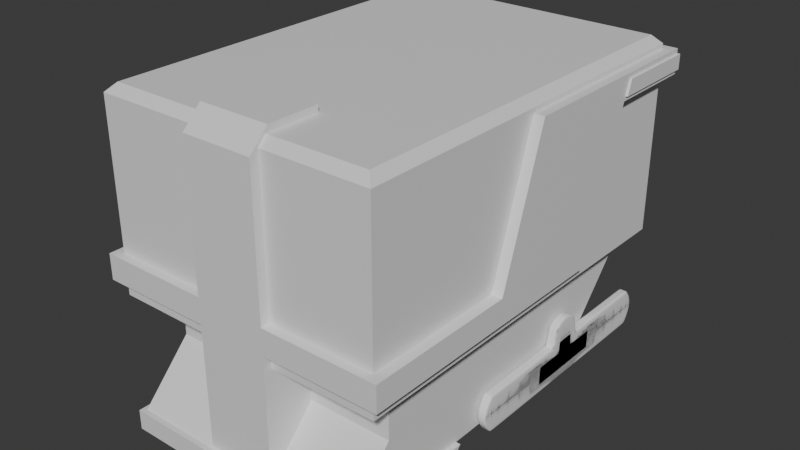 # Source: untitled2_.blend  (saved by Blender 4.0.36; exported with 4.5.12 LTS)
import bpy
from mathutils import Matrix  # noqa: F401  (used for matrix-valued properties, if any)

bpy.ops.wm.read_factory_settings(use_empty=True)
scene = bpy.context.scene
scene.name = 'Scene'

# ---- collections
col_collection = bpy.data.collections.new('Collection'); scene.collection.children.link(col_collection)

# ---- materials (node trees are filled in below, after node groups)
mat_material = bpy.data.materials.new('Material')
mat_material.alpha_threshold = 0.0
mat_material.use_transparent_shadow = False
mat_material.roughness = 0.5
mat_material.line_color = (0.0, 0.0, 0.0, 1.0)

# ---- material node trees
mat_material.use_nodes = True; mat_material.node_tree.nodes.clear()
_N = mat_material.node_tree.nodes; _L = mat_material.node_tree.links
n0 = _N.new('ShaderNodeOutputMaterial'); n0.name = 'Material Output'; n0.location = (300, 300)
n1 = _N.new('ShaderNodeBsdfPrincipled'); n1.name = 'Principled BSDF'; n1.location = (10, 300)
n1.inputs[3].default_value = 1.45
_L.new(n1.outputs[0], n0.inputs[0])
n0.is_active_output = True

# ---- world
world_world = bpy.data.worlds.new('World'); scene.world = world_world
world_world.use_nodes = True; world_world.node_tree.nodes.clear()
_N = world_world.node_tree.nodes; _L = world_world.node_tree.links
n0 = _N.new('ShaderNodeOutputWorld'); n0.name = 'World Output'; n0.location = (300, 300)
n1 = _N.new('ShaderNodeBackground'); n1.name = 'Background'; n1.location = (10, 300)
n1.inputs[0].default_value = (0.05088, 0.05088, 0.05088, 1.0)
_L.new(n1.outputs[0], n0.inputs[0])
n0.is_active_output = True
world_world.color = (0.05088, 0.05088, 0.05088)
world_world.use_sun_shadow = False
world_world.sun_shadow_jitter_overblur = 0.0

# ---- meshes
me_cube = bpy.data.meshes.new('Cube')
me_cube.from_pydata([(1.443, 2.035, -1.0), (1.443, -2.035, -1.0), (-1.443, 2.035, -1.0), (-1.443, -2.035, -1.0), (1.443, 2.035, -0.8377), (1.443, -0.647, -0.8377), (1.443, 0.656, -1.0), (1.443, -0.7007, -1.0), (1.443, -0.5596, -0.5732), (1.443, 2.035, -0.5732), (1.443, 2.035, 0.619), (1.443, -0.1656, 0.619), (-1.443, -0.7007, -1.0), (1.443, 2.035, 0.8667), (1.443, -0.08375, 0.8667), (-1.443, 0.656, -1.0), (1.443, 1.273, 0.8667), (1.443, 1.191, 0.619), (1.443, 0.7971, -0.5732), (1.443, 0.7097, -0.8377), (-1.443, -2.035, -0.8377), (-1.443, -2.035, -0.5732), (-1.443, -2.035, 0.619), (-1.443, 1.273, 0.8667), (-1.443, 1.191, 0.619), (-1.443, 0.7971, -0.5732), (-1.443, 0.7097, -0.8377), (1.443, -2.035, 0.619), (1.443, -2.035, -0.5732), (1.443, -2.035, -0.8377), (-1.443, -0.08375, 0.8667), (-1.443, -0.1656, 0.619), (-1.443, -0.5596, -0.5732), (-1.443, -0.647, -0.8377), (-1.443, 2.035, 0.8667), (-1.443, 2.035, 0.619), (-1.443, 2.035, -0.5732), (-1.443, 2.035, -0.8377), (0.3646, 2.035, -1.0), (-0.3646, 2.035, -1.0), (-0.3646, -2.035, -1.0), (0.3646, -2.035, -1.0), (-0.3646, -0.03971, 1.0), (0.3646, -0.03971, 1.0), (-0.3646, 1.317, 1.0), (0.3646, 1.317, 1.0), (0.3646, -0.7007, -2.104), (1.227, -0.7007, -2.104), (0.3646, 2.035, 0.8667), (-0.3646, 2.035, 0.8667), (0.3646, 2.035, 0.619), (-0.3646, 2.035, 0.619), (0.3646, 2.035, -0.5732), (-0.3646, 2.035, -0.5732), (0.3646, 2.035, -0.8377), (-0.3646, 2.035, -0.8377), (-0.3646, -2.035, 0.619), (0.3646, -2.035, 0.619), (-0.3646, -2.035, -0.5732), (0.3646, -2.035, -0.5732), (-0.3646, -2.035, -0.8377), (0.3646, -2.035, -0.8377), (-1.443, -1.61, -1.0), (1.443, -1.61, -1.0), (-1.443, -1.593, -0.8377), (-1.443, -1.565, -0.5732), (-1.443, -1.44, 0.619), (1.443, -1.44, 0.619), (1.443, -1.565, -0.5732), (1.443, -1.593, -0.8377), (-0.3646, -1.61, -1.0), (0.3646, -1.61, -1.0), (0.3646, -1.399, 1.0), (-0.3646, -1.399, 1.0), (0.3646, -1.399, 1.068), (-0.3646, -1.399, 1.068), (0.3646, -2.125, -0.5732), (0.3646, -2.125, -0.8377), (-0.3646, -2.125, -1.0), (0.3646, -2.125, -1.0), (-0.3646, -2.125, 0.619), (0.3646, -2.125, 0.619), (-0.3646, -2.125, -0.5732), (-0.3646, -2.125, -0.8377), (1.55, 1.191, 0.619), (1.55, 0.7971, -0.5732), (1.55, 0.7097, -0.8377), (1.55, -0.5596, -0.5732), (1.55, -0.647, -0.8377), (1.55, -0.1656, 0.619), (1.55, -0.08375, 0.8667), (1.55, -1.565, -0.5732), (1.55, -1.593, -0.8377), (1.55, -2.125, -0.8377), (1.55, -2.125, -0.5732), (-1.533, 1.273, 0.8667), (-1.533, 1.191, 0.619), (-1.533, 0.7971, -0.5732), (-1.533, 0.7097, -0.8377), (-1.533, -0.08375, 0.8667), (-1.533, -0.1656, 0.619), (-1.533, -0.5596, -0.5732), (-1.533, -0.647, -0.8377), (-1.533, -1.593, -0.8377), (-1.533, -1.565, -0.5732), (-1.533, -2.125, -0.8377), (-1.533, -2.125, -0.5732), (-0.3646, 2.125, 0.8667), (-0.3646, 2.125, 0.619), (-1.533, 2.125, 0.619), (0.3646, 2.125, 0.8667), (0.3646, 2.125, 0.619), (1.55, 2.125, 0.8667), (1.55, 2.125, 0.619), (-1.533, 2.125, 0.8667), (1.357, 1.949, 1.0), (1.443, 2.035, 0.9139), (1.357, -1.949, 1.0), (1.443, -2.035, 0.9139), (-1.357, 1.949, 1.0), (-1.443, 2.035, 0.9139), (-1.357, -1.949, 1.0), (-1.443, -2.035, 0.9139), (1.357, -0.03971, 1.0), (1.443, -0.06817, 0.9139), (1.443, 1.289, 0.9139), (1.357, 1.317, 1.0), (-1.443, 1.289, 0.9139), (-1.357, 1.317, 1.0), (-1.443, -0.06817, 0.9139), (-1.357, -0.03971, 1.0), (0.3646, -2.035, 0.9139), (0.3646, -1.949, 1.0), (-0.3646, -1.949, 1.0), (-0.3646, -2.035, 0.9139), (-0.3646, 1.949, 1.0), (-0.3646, 2.035, 0.9139), (0.3646, 2.035, 0.9139), (0.3646, 1.949, 1.0), (1.443, -1.408, 0.9139), (1.357, -1.399, 1.0), (-1.443, -1.408, 0.9139), (-1.357, -1.399, 1.0), (0.3646, -1.93, 1.068), (0.3646, -2.125, 0.8721), (-0.3646, -2.125, 0.8721), (-0.3646, -1.93, 1.068), (1.55, 1.273, 0.8667), (1.227, -2.035, -1.0), (1.227, -2.035, -0.8377), (1.227, 2.035, -1.0), (1.227, -0.7007, -1.0), (1.227, 0.656, -1.0), (1.227, 2.035, 0.619), (1.227, 2.035, -0.5732), (1.227, 2.035, -0.8377), (1.227, -1.61, -1.0), (-1.244, 2.035, -1.0), (-1.244, -0.7007, -1.0), (-1.244, 0.656, -1.0), (-1.244, 2.035, 0.619), (-1.244, 2.035, -0.5732), (-1.244, 2.035, -0.8377), (-1.244, -2.035, -1.0), (-1.244, -2.035, -0.8377), (-1.244, -1.61, -1.0), (-1.533, 1.255, 0.8139), (-1.533, 1.206, 0.6634), (-0.3646, 2.125, 0.8139), (-0.3646, 2.125, 0.6634), (0.3646, 2.125, 0.8139), (0.3646, 2.125, 0.6634), (1.55, 2.125, 0.8139), (1.55, 2.125, 0.6634), (-1.533, 2.125, 0.8139), (-1.533, 2.125, 0.6634), (1.55, 1.206, 0.6634), (1.55, 1.256, 0.8139), (-0.3646, 2.144, 0.8139), (-0.3646, 2.144, 0.6634), (0.3646, 2.144, 0.8139), (0.3646, 2.144, 0.6634), (1.572, 1.206, 0.6634), (1.572, 1.256, 0.8139), (1.572, 2.144, 0.8139), (1.572, 2.144, 0.6634), (-1.553, 1.255, 0.8139), (-1.553, 1.206, 0.6634), (-1.553, 2.144, 0.6634), (-1.553, 2.144, 0.8139), (0.3646, -2.122, -2.084), (1.227, -0.7007, -1.542), (-0.3646, -1.61, -1.542), (0.3646, -1.61, -1.542), (1.227, -1.61, -1.542), (-0.3646, -2.122, -2.084), (-1.244, -0.7007, -1.542), (-1.244, -1.61, -1.542), (-0.3646, -0.7007, -2.104), (1.227, 1.054, -2.104), (0.3646, 1.054, -2.104), (-0.3646, 1.054, -2.104), (-0.3646, -2.141, -2.104), (0.3646, -2.141, -2.104), (1.227, -2.141, -2.104), (-1.244, -0.7007, -2.104), (-1.244, 1.054, -2.104), (-1.244, -2.141, -2.104), (-0.3646, 0.654, -2.104), (0.3646, 0.654, -2.104), (1.227, 0.654, -2.104), (-1.244, 0.654, -2.104), (0.3646, -0.8772, -2.311), (-0.3646, -0.8772, -2.311), (0.3646, -2.193, -2.104), (-0.3646, -2.193, -2.104), (0.3646, -2.193, -2.311), (-0.3646, -2.193, -2.311), (1.276, -0.7007, -2.104), (1.276, -0.8772, -2.311), (1.276, -2.193, -2.311), (1.276, -2.193, -2.104), (-1.292, -0.7007, -2.104), (-1.292, -0.8772, -2.311), (-1.292, -2.193, -2.104), (-1.292, -2.193, -2.311)], [], [(126, 45, 43, 123), (140, 72, 132, 117), (156, 63, 1, 148), (153, 10, 9, 154), (154, 9, 4, 155), (69, 29, 1, 63), (19, 5, 7, 6), (42, 130, 142, 73), (12, 33, 26, 15), (120, 136, 49, 34), (4, 19, 6, 0), (22, 122, 141, 66), (164, 20, 3, 163), (44, 128, 130, 42), (152, 6, 7, 151), (65, 66, 31, 32), (57, 27, 118, 131), (155, 4, 0, 150), (23, 127, 120, 34), (25, 26, 98, 97), (62, 64, 33, 12), (32, 31, 100, 101), (168, 174, 114, 107), (24, 25, 97, 96), (66, 141, 129, 30, 31), (56, 22, 21, 58), (137, 116, 13, 48), (150, 0, 6, 152), (10, 17, 18, 9), (9, 18, 19, 4), (15, 26, 37, 2), (26, 25, 36, 37), (26, 33, 102, 98), (123, 43, 72, 140), (8, 68, 91, 87), (25, 24, 35, 36), (93, 77, 61, 149, 29), (139, 118, 27, 67), (67, 11, 14, 124, 139), (67, 27, 28, 68), (56, 58, 82, 80), (27, 57, 59, 28), (59, 57, 81, 76), (113, 84, 17, 10), (165, 158, 196, 197), (162, 55, 39, 157), (55, 54, 38, 39), (152, 151, 191, 47, 210), (149, 61, 41, 148), (136, 137, 48, 49), (125, 124, 14, 16), (45, 44, 42, 43), (161, 53, 55, 162), (53, 52, 54, 55), (160, 51, 53, 161), (51, 50, 52, 53), (165, 70, 40, 163), (34, 49, 107, 114), (116, 125, 16, 13), (43, 42, 73, 72), (70, 165, 197, 192), (5, 19, 86, 88), (11, 67, 68, 8), (30, 129, 127, 23), (3, 20, 64, 62), (73, 142, 121, 133), (21, 22, 66, 65), (5, 69, 63, 7), (151, 7, 63, 156), (146, 143, 74, 75), (72, 73, 75, 74), (94, 93, 92, 91), (76, 82, 83, 77), (81, 80, 82, 76), (77, 83, 78, 79), (138, 135, 44, 45), (103, 105, 106, 104), (41, 61, 77, 79), (60, 40, 78, 83), (13, 112, 110, 48), (84, 89, 87, 85), (85, 87, 88, 86), (28, 59, 76, 94), (87, 91, 92, 88), (69, 5, 88, 92), (18, 17, 84, 85), (171, 173, 113, 111), (82, 106, 105, 83), (11, 8, 87, 89), (93, 94, 76, 77), (19, 18, 85, 86), (103, 104, 101, 102), (102, 101, 97, 98), (101, 100, 96, 97), (106, 82, 58, 21), (30, 23, 95, 99), (33, 64, 103, 102), (50, 51, 108, 111), (105, 103, 64, 20), (65, 32, 101, 104), (109, 108, 51, 160, 35), (169, 171, 111, 108), (49, 48, 110, 107), (166, 95, 114, 174), (133, 146, 75, 73), (126, 123, 124, 125), (133, 121, 122, 134), (140, 117, 118, 139), (177, 172, 112, 147), (138, 115, 116, 137), (128, 119, 120, 127), (130, 128, 127, 129), (142, 130, 129, 141), (117, 132, 131, 118), (119, 135, 136, 120), (135, 138, 137, 136), (123, 140, 139, 124), (121, 142, 141, 122), (115, 126, 125, 116), (143, 132, 72, 74), (143, 146, 145, 144), (80, 81, 144, 145), (134, 122, 22, 56), (151, 156, 194, 191), (29, 149, 148, 1), (54, 155, 150, 38), (156, 71, 193, 194), (52, 154, 155, 54), (50, 153, 154, 52), (71, 156, 148, 41), (12, 158, 165, 62), (62, 165, 163, 3), (35, 160, 161, 36), (36, 161, 162, 37), (15, 159, 158, 12), (37, 162, 157, 2), (60, 164, 163, 40), (40, 70, 192, 195, 78), (2, 157, 159, 15), (111, 113, 10, 153, 50), (147, 112, 13, 16), (104, 106, 21, 65), (83, 105, 20, 164, 60), (68, 28, 94, 91), (92, 93, 29, 69), (134, 145, 146, 133), (56, 80, 145, 134), (131, 132, 143, 144), (57, 131, 144, 81), (90, 147, 16, 14), (96, 109, 35, 24), (89, 84, 176, 177, 147, 90), (23, 34, 114, 95), (170, 172, 184, 180), (107, 110, 170, 168), (180, 184, 185, 181), (100, 99, 95, 166, 167, 96), (110, 112, 172, 170), (84, 113, 173, 176), (31, 30, 99, 100), (14, 11, 89, 90), (108, 109, 175, 169), (188, 179, 169, 175), (178, 180, 181, 179), (181, 185, 173, 171), (175, 109, 96, 167), (187, 188, 175, 167), (168, 170, 180, 178), (182, 185, 184, 183), (187, 186, 189, 188), (171, 169, 179, 181), (172, 177, 183, 184), (185, 182, 176, 173), (177, 176, 182, 183), (178, 189, 174, 168), (167, 166, 186, 187), (179, 188, 189, 178), (115, 138, 45, 126), (135, 119, 128, 44), (191, 194, 204, 47), (197, 196, 205, 207), (192, 197, 207, 202, 195), (194, 193, 190, 203, 204), (79, 78, 195, 190), (211, 208, 198, 205), (208, 209, 46, 198), (218, 221, 220, 219), (214, 221, 204, 203), (222, 224, 207, 205), (209, 210, 47, 46), (158, 159, 211, 205, 196), (41, 79, 190, 193, 71), (195, 202, 203, 190), (189, 186, 166, 174), (38, 150, 199, 200), (39, 38, 200, 201), (157, 39, 201, 206), (200, 199, 210, 209), (201, 200, 209, 208), (206, 201, 208, 211), (152, 210, 199, 150), (206, 211, 159, 157), (212, 216, 217, 213), (198, 46, 212, 213), (216, 220, 221, 214), (216, 212, 219, 220), (214, 215, 217, 216), (213, 217, 225, 223), (203, 202, 215, 214), (221, 218, 47, 204), (223, 225, 224, 222), (224, 215, 202, 207), (215, 224, 225, 217), (47, 218, 219, 212, 46), (213, 223, 222, 205, 198)])
_uv = me_cube.uv_layers.new(name='UVMap')
_uv.uv.foreach_set('vector', [0.6325, 0.5441, 0.7184, 0.5441, 0.7184, 0.6274, 0.6325, 0.6274, 0.6325, 0.711, 0.7184, 0.711, 0.7184, 0.7447, 0.6325, 0.7447, 0.3563, 0.711, 0.375, 0.711, 0.375, 0.75, 0.3563, 0.75, 0.5774, 0.4813, 0.5774, 0.5, 0.4284, 0.5, 0.4284, 0.4813, 0.4284, 0.4813, 0.4284, 0.5, 0.3953, 0.5, 0.3953, 0.4813, 0.3953, 0.711, 0.3953, 0.75, 0.375, 0.75, 0.375, 0.711, 0.3953, 0.5441, 0.3953, 0.6274, 0.375, 0.6274, 0.375, 0.5441, 0.7816, 0.6274, 0.8675, 0.6274, 0.8675, 0.711, 0.7816, 0.711, 0.375, 0.1226, 0.3953, 0.1226, 0.3953, 0.2059, 0.375, 0.2059, 0.6142, 0.25, 0.6142, 0.3434, 0.6083, 0.3434, 0.6083, 0.25, 0.3953, 0.5, 0.3953, 0.5441, 0.375, 0.5441, 0.375, 0.5, 0.5774, 0.0, 0.6142, 0.0, 0.6142, 0.03904, 0.5774, 0.03904, 0.3953, 0.9739, 0.3953, 1.0, 0.375, 1.0, 0.375, 0.9739, 0.7816, 0.5441, 0.8675, 0.5441, 0.8675, 0.6274, 0.7816, 0.6274, 0.3563, 0.5441, 0.375, 0.5441, 0.375, 0.6274, 0.3563, 0.6274, 0.4284, 0.03904, 0.5774, 0.03904, 0.5774, 0.1226, 0.4284, 0.1226, 0.5774, 0.8434, 0.5774, 0.75, 0.6142, 0.75, 0.6142, 0.8434, 0.3953, 0.4813, 0.3953, 0.5, 0.375, 0.5, 0.375, 0.4813, 0.6083, 0.2059, 0.6142, 0.2059, 0.6142, 0.25, 0.6083, 0.25, 0.4284, 0.2059, 0.3953, 0.2059, 0.3953, 0.2059, 0.4284, 0.2059, 0.375, 0.03904, 0.3953, 0.03904, 0.3953, 0.1226, 0.375, 0.1226, 0.4284, 0.1226, 0.5774, 0.1226, 0.5774, 0.1226, 0.4284, 0.1226, 0.6017, 0.3434, 0.6017, 0.25, 0.6083, 0.25, 0.6083, 0.3434, 0.5774, 0.2059, 0.4284, 0.2059, 0.4284, 0.2059, 0.5774, 0.2059, 0.5774, 0.03904, 0.6142, 0.03904, 0.6142, 0.1226, 0.6083, 0.1226, 0.5774, 0.1226, 0.5774, 0.9066, 0.5774, 1.0, 0.4284, 1.0, 0.4284, 0.9066, 0.6142, 0.4066, 0.6142, 0.5, 0.6083, 0.5, 0.6083, 0.4066, 0.3563, 0.5, 0.375, 0.5, 0.375, 0.5441, 0.3563, 0.5441, 0.5774, 0.5, 0.5774, 0.5441, 0.4284, 0.5441, 0.4284, 0.5, 0.4284, 0.5, 0.4284, 0.5441, 0.3953, 0.5441, 0.3953, 0.5, 0.375, 0.2059, 0.3953, 0.2059, 0.3953, 0.25, 0.375, 0.25, 0.3953, 0.2059, 0.4284, 0.2059, 0.4284, 0.25, 0.3953, 0.25, 0.3953, 0.2059, 0.3953, 0.1226, 0.3953, 0.1226, 0.3953, 0.2059, 0.6325, 0.6274, 0.7184, 0.6274, 0.7184, 0.711, 0.6325, 0.711, 0.4284, 0.6274, 0.4284, 0.711, 0.4284, 0.711, 0.4284, 0.6274, 0.4284, 0.2059, 0.5774, 0.2059, 0.5774, 0.25, 0.4284, 0.25, 0.3953, 0.75, 0.3953, 0.8434, 0.3953, 0.8434, 0.3953, 0.7687, 0.3953, 0.75, 0.6142, 0.711, 0.6142, 0.75, 0.5774, 0.75, 0.5774, 0.711, 0.5774, 0.711, 0.5774, 0.6274, 0.6083, 0.6274, 0.6142, 0.6274, 0.6142, 0.711, 0.5774, 0.711, 0.5774, 0.75, 0.4284, 0.75, 0.4284, 0.711, 0.5774, 0.9066, 0.4284, 0.9066, 0.4284, 0.9066, 0.5774, 0.9066, 0.5774, 0.75, 0.5774, 0.8434, 0.4284, 0.8434, 0.4284, 0.75, 0.4284, 0.8434, 0.5774, 0.8434, 0.5774, 0.8434, 0.4284, 0.8434, 0.5774, 0.5, 0.5774, 0.5441, 0.5774, 0.5441, 0.5774, 0.5, 0.1511, 0.711, 0.1511, 0.6274, 0.1511, 0.6274, 0.1511, 0.711, 0.3953, 0.2761, 0.3953, 0.3434, 0.375, 0.3434, 0.375, 0.2761, 0.3953, 0.3434, 0.3953, 0.4066, 0.375, 0.4066, 0.375, 0.3434, 0.3563, 0.5441, 0.3563, 0.6274, 0.3563, 0.6274, 0.3563, 0.6274, 0.3563, 0.5634, 0.3953, 0.7687, 0.3953, 0.8434, 0.375, 0.8434, 0.375, 0.7687, 0.6142, 0.3434, 0.6142, 0.4066, 0.6083, 0.4066, 0.6083, 0.3434, 0.6142, 0.5441, 0.6142, 0.6274, 0.6083, 0.6274, 0.6083, 0.5441, 0.7184, 0.5441, 0.7816, 0.5441, 0.7816, 0.6274, 0.7184, 0.6274, 0.4284, 0.2761, 0.4284, 0.3434, 0.3953, 0.3434, 0.3953, 0.2761, 0.4284, 0.3434, 0.4284, 0.4066, 0.3953, 0.4066, 0.3953, 0.3434, 0.5774, 0.2761, 0.5774, 0.3434, 0.4284, 0.3434, 0.4284, 0.2761, 0.5774, 0.3434, 0.5774, 0.4066, 0.4284, 0.4066, 0.4284, 0.3434, 0.1511, 0.711, 0.2184, 0.711, 0.2184, 0.75, 0.1511, 0.75, 0.6083, 0.25, 0.6083, 0.3434, 0.6083, 0.3434, 0.6083, 0.25, 0.6142, 0.5, 0.6142, 0.5441, 0.6083, 0.5441, 0.6083, 0.5, 0.7184, 0.6274, 0.7816, 0.6274, 0.7816, 0.711, 0.7184, 0.711, 0.2184, 0.711, 0.1511, 0.711, 0.1511, 0.711, 0.2184, 0.711, 0.3953, 0.6274, 0.3953, 0.5441, 0.3953, 0.5441, 0.3953, 0.6274, 0.5774, 0.6274, 0.5774, 0.711, 0.4284, 0.711, 0.4284, 0.6274, 0.6083, 0.1226, 0.6142, 0.1226, 0.6142, 0.2059, 0.6083, 0.2059, 0.375, 0.0, 0.3953, 0.0, 0.3953, 0.03904, 0.375, 0.03904, 0.7816, 0.711, 0.8675, 0.711, 0.8675, 0.7447, 0.7816, 0.7447, 0.4284, 0.0, 0.5774, 0.0, 0.5774, 0.03904, 0.4284, 0.03904, 0.3953, 0.6274, 0.3953, 0.711, 0.375, 0.711, 0.375, 0.6274, 0.3563, 0.6274, 0.375, 0.6274, 0.375, 0.711, 0.3563, 0.711, 0.7816, 0.7395, 0.7184, 0.7395, 0.7184, 0.711, 0.7816, 0.711, 0.7184, 0.711, 0.7816, 0.711, 0.7816, 0.711, 0.7184, 0.711, 0.4284, 0.75, 0.3953, 0.75, 0.3953, 0.711, 0.4284, 0.711, 0.4284, 0.8434, 0.4284, 0.9066, 0.3953, 0.9066, 0.3953, 0.8434, 0.5774, 0.8434, 0.5774, 0.9066, 0.4284, 0.9066, 0.4284, 0.8434, 0.3953, 0.8434, 0.3953, 0.9066, 0.375, 0.9066, 0.375, 0.8434, 0.7184, 0.5053, 0.7816, 0.5053, 0.7816, 0.5441, 0.7184, 0.5441, 0.3953, 0.03904, 0.3953, 0.0, 0.4284, 0.0, 0.4284, 0.03904, 0.375, 0.8434, 0.3953, 0.8434, 0.3953, 0.8434, 0.375, 0.8434, 0.3953, 0.9066, 0.375, 0.9066, 0.375, 0.9066, 0.3953, 0.9066, 0.6083, 0.5, 0.6083, 0.5, 0.6083, 0.4066, 0.6083, 0.4066, 0.5774, 0.5441, 0.5774, 0.6274, 0.4284, 0.6274, 0.4284, 0.5441, 0.4284, 0.5441, 0.4284, 0.6274, 0.3953, 0.6274, 0.3953, 0.5441, 0.4284, 0.75, 0.4284, 0.8434, 0.4284, 0.8434, 0.4284, 0.75, 0.4284, 0.6274, 0.4284, 0.711, 0.3953, 0.711, 0.3953, 0.6274, 0.3953, 0.711, 0.3953, 0.6274, 0.3953, 0.6274, 0.3953, 0.711, 0.4284, 0.5441, 0.5774, 0.5441, 0.5774, 0.5441, 0.4284, 0.5441, 0.5829, 0.4066, 0.5829, 0.5, 0.5774, 0.5, 0.5774, 0.4066, 0.4284, 0.9066, 0.4284, 1.0, 0.3953, 1.0, 0.3953, 0.9066, 0.5774, 0.6274, 0.4284, 0.6274, 0.4284, 0.6274, 0.5774, 0.6274, 0.3953, 0.75, 0.4284, 0.75, 0.4284, 0.8434, 0.3953, 0.8434, 0.3953, 0.5441, 0.4284, 0.5441, 0.4284, 0.5441, 0.3953, 0.5441, 0.3953, 0.03904, 0.4284, 0.03904, 0.4284, 0.1226, 0.3953, 0.1226, 0.3953, 0.1226, 0.4284, 0.1226, 0.4284, 0.2059, 0.3953, 0.2059, 0.4284, 0.1226, 0.5774, 0.1226, 0.5774, 0.2059, 0.4284, 0.2059, 0.4284, 1.0, 0.4284, 0.9066, 0.4284, 0.9066, 0.4284, 0.0, 0.6083, 0.1226, 0.6083, 0.2059, 0.6083, 0.2059, 0.6083, 0.1226, 0.3953, 0.1226, 0.3953, 0.03904, 0.3953, 0.03904, 0.3953, 0.1226, 0.5774, 0.4066, 0.5774, 0.3434, 0.5774, 0.3434, 0.5774, 0.4066, 0.3953, 1.0, 0.3953, 0.03904, 0.3953, 0.03904, 0.3953, 1.0, 0.4284, 0.03904, 0.4284, 0.1226, 0.4284, 0.1226, 0.4284, 0.03904, 0.5774, 0.25, 0.5774, 0.3434, 0.5774, 0.3434, 0.5774, 0.2761, 0.5774, 0.25, 0.5829, 0.3434, 0.5829, 0.4066, 0.5774, 0.4066, 0.5774, 0.3434, 0.6083, 0.3434, 0.6083, 0.4066, 0.6083, 0.4066, 0.6083, 0.3434, 0.6017, 0.2059, 0.6083, 0.2059, 0.6083, 0.25, 0.6017, 0.25, 0.6462, 0.8801, 0.7816, 0.7395, 0.7816, 0.711, 0.7816, 0.711, 0.6325, 0.5441, 0.6325, 0.6274, 0.6142, 0.6274, 0.6142, 0.5441, 0.625, 0.9066, 0.625, 0.9925, 0.6142, 1.0, 0.6142, 0.9066, 0.6325, 0.711, 0.6325, 0.7447, 0.6142, 0.75, 0.6142, 0.711, 0.6017, 0.5595, 0.6017, 0.5, 0.6083, 0.5, 0.6083, 0.5637, 0.625, 0.4066, 0.625, 0.4925, 0.6142, 0.5, 0.6142, 0.4066, 0.625, 0.2059, 0.625, 0.2447, 0.6142, 0.25, 0.6142, 0.2059, 0.625, 0.1226, 0.625, 0.2059, 0.6142, 0.2059, 0.6142, 0.1226, 0.625, 0.03904, 0.625, 0.1226, 0.6142, 0.1226, 0.6142, 0.03904, 0.625, 0.7575, 0.625, 0.8434, 0.6142, 0.8434, 0.6142, 0.75, 0.625, 0.2575, 0.625, 0.3434, 0.6142, 0.3434, 0.6142, 0.25, 0.625, 0.3434, 0.625, 0.4066, 0.6142, 0.4066, 0.6142, 0.3434, 0.6325, 0.6274, 0.6325, 0.711, 0.6142, 0.711, 0.6142, 0.6274, 0.625, 0.005289, 0.625, 0.03904, 0.6142, 0.03904, 0.6142, 0.0, 0.6325, 0.5053, 0.6325, 0.5441, 0.6142, 0.5441, 0.6142, 0.5, 0.7184, 0.7395, 0.7184, 0.7447, 0.7184, 0.711, 0.7184, 0.711, 0.625, 0.8434, 0.625, 0.9066, 0.6042, 0.9066, 0.6042, 0.8434, 0.5774, 0.9066, 0.5774, 0.8434, 0.6042, 0.8434, 0.6042, 0.9066, 0.6142, 0.9066, 0.6142, 1.0, 0.5774, 1.0, 0.5774, 0.9066, 0.3563, 0.6274, 0.3563, 0.711, 0.3563, 0.711, 0.3563, 0.6274, 0.3953, 0.75, 0.3953, 0.7687, 0.375, 0.7687, 0.375, 0.75, 0.3953, 0.4066, 0.3953, 0.4813, 0.375, 0.4813, 0.375, 0.4066, 0.3563, 0.711, 0.2816, 0.711, 0.2816, 0.711, 0.3563, 0.711, 0.4284, 0.4066, 0.4284, 0.4813, 0.3953, 0.4813, 0.3953, 0.4066, 0.5774, 0.4066, 0.5774, 0.4813, 0.4284, 0.4813, 0.4284, 0.4066, 0.2816, 0.711, 0.3563, 0.711, 0.3563, 0.75, 0.2816, 0.75, 0.125, 0.6274, 0.1511, 0.6274, 0.1511, 0.711, 0.125, 0.711, 0.125, 0.711, 0.1511, 0.711, 0.1511, 0.75, 0.125, 0.75, 0.5774, 0.25, 0.5774, 0.2761, 0.4284, 0.2761, 0.4284, 0.25, 0.4284, 0.25, 0.4284, 0.2761, 0.3953, 0.2761, 0.3953, 0.25, 0.125, 0.5441, 0.1511, 0.5441, 0.1511, 0.6274, 0.125, 0.6274, 0.3953, 0.25, 0.3953, 0.2761, 0.375, 0.2761, 0.375, 0.25, 0.3953, 0.9066, 0.3953, 0.9739, 0.375, 0.9739, 0.375, 0.9066, 0.2184, 0.75, 0.2184, 0.711, 0.2184, 0.711, 0.375, 0.9066, 0.375, 0.9066, 0.125, 0.5, 0.1511, 0.5083, 0.1511, 0.5441, 0.125, 0.5441, 0.5774, 0.4066, 0.5774, 0.5, 0.5774, 0.5, 0.5774, 0.4813, 0.5774, 0.4066, 0.6083, 0.5637, 0.6083, 0.5, 0.6083, 0.5, 0.6083, 0.5441, 0.4284, 0.03904, 0.4284, 1.0, 0.4284, 0.0, 0.4284, 0.03904, 0.3953, 0.9066, 0.3953, 1.0, 0.3953, 1.0, 0.3953, 0.9739, 0.3953, 0.9066, 0.4284, 0.711, 0.4284, 0.75, 0.4284, 0.75, 0.4284, 0.711, 0.3953, 0.711, 0.3953, 0.75, 0.3953, 0.75, 0.3953, 0.711, 0.6142, 0.9066, 0.6925, 0.8183, 0.7816, 0.7395, 0.6462, 0.8801, 0.5774, 0.9066, 0.5774, 0.9066, 0.6925, 0.8183, 0.6142, 0.9066, 0.6473, 0.8104, 0.7184, 0.7447, 0.7184, 0.7395, 0.6569, 0.7908, 0.5774, 0.8434, 0.6473, 0.8104, 0.6569, 0.7908, 0.5774, 0.8434, 0.6083, 0.6274, 0.6083, 0.5637, 0.6083, 0.5441, 0.6083, 0.6274, 0.5774, 0.2059, 0.5774, 0.25, 0.5774, 0.25, 0.5774, 0.2059, 0.5774, 0.6274, 0.5774, 0.5441, 0.5829, 0.5476, 0.6017, 0.5595, 0.6083, 0.5637, 0.6083, 0.6274, 0.6083, 0.2059, 0.6083, 0.25, 0.6083, 0.25, 0.6083, 0.2059, 0.6017, 0.4066, 0.6017, 0.5, 0.6017, 0.5, 0.6017, 0.4066, 0.6083, 0.3434, 0.6083, 0.4066, 0.6017, 0.4066, 0.6017, 0.3434, 0.6017, 0.4066, 0.6017, 0.5, 0.5829, 0.5, 0.5829, 0.4066, 0.5774, 0.1226, 0.6083, 0.1226, 0.6083, 0.2059, 0.6017, 0.2059, 0.5829, 0.2059, 0.5774, 0.2059, 0.6083, 0.4066, 0.6083, 0.5, 0.6017, 0.5, 0.6017, 0.4066, 0.5774, 0.5441, 0.5774, 0.5, 0.5829, 0.5, 0.5829, 0.5476, 0.5774, 0.1226, 0.6083, 0.1226, 0.6083, 0.1226, 0.5774, 0.1226, 0.6083, 0.6274, 0.5774, 0.6274, 0.5774, 0.6274, 0.6083, 0.6274, 0.5774, 0.3434, 0.5774, 0.25, 0.5829, 0.25, 0.5829, 0.3434, 0.5829, 0.25, 0.5829, 0.3434, 0.5829, 0.3434, 0.5829, 0.25, 0.6017, 0.3434, 0.6017, 0.4066, 0.5829, 0.4066, 0.5829, 0.3434, 0.5829, 0.4066, 0.5829, 0.5, 0.5829, 0.5, 0.5829, 0.4066, 0.5829, 0.25, 0.5774, 0.25, 0.5774, 0.2059, 0.5829, 0.2059, 0.5829, 0.2059, 0.5829, 0.25, 0.5829, 0.25, 0.5829, 0.2059, 0.6017, 0.3434, 0.6017, 0.4066, 0.6017, 0.4066, 0.6017, 0.3434, 0.5829, 0.5476, 0.5829, 0.5, 0.6017, 0.5, 0.6017, 0.5595, 0.5829, 0.2059, 0.6017, 0.2059, 0.6017, 0.25, 0.5829, 0.25, 0.5829, 0.4066, 0.5829, 0.3434, 0.5829, 0.3434, 0.5829, 0.4066, 0.6017, 0.5, 0.6017, 0.5595, 0.6017, 0.5595, 0.6017, 0.5, 0.5829, 0.5, 0.5829, 0.5476, 0.5829, 0.5476, 0.5829, 0.5, 0.6017, 0.5595, 0.5829, 0.5476, 0.5829, 0.5476, 0.6017, 0.5595, 0.6017, 0.3434, 0.6017, 0.25, 0.6017, 0.25, 0.6017, 0.3434, 0.5829, 0.2059, 0.6017, 0.2059, 0.6017, 0.2059, 0.5829, 0.2059, 0.5829, 0.3434, 0.5829, 0.25, 0.6017, 0.25, 0.6017, 0.3434, 0.6325, 0.5053, 0.7184, 0.5053, 0.7184, 0.5441, 0.6325, 0.5441, 0.7816, 0.5053, 0.8675, 0.5053, 0.8675, 0.5441, 0.7816, 0.5441, 0.3563, 0.6274, 0.3563, 0.711, 0.3563, 0.711, 0.3563, 0.6274, 0.1511, 0.711, 0.1511, 0.6274, 0.1511, 0.6274, 0.1511, 0.711, 0.2184, 0.711, 0.1511, 0.711, 0.1511, 0.711, 0.2184, 0.711, 0.2184, 0.711, 0.3563, 0.711, 0.2816, 0.711, 0.2816, 0.711, 0.2816, 0.711, 0.3563, 0.711, 0.375, 0.8434, 0.375, 0.9066, 0.375, 0.9066, 0.375, 0.8434, 0.1511, 0.5634, 0.2184, 0.5634, 0.2184, 0.6274, 0.1511, 0.6274, 0.2184, 0.5634, 0.2816, 0.5634, 0.2816, 0.6274, 0.2184, 0.6274, 0.3563, 0.6274, 0.3563, 0.711, 0.3563, 0.711, 0.3563, 0.6274, 0.2816, 0.711, 0.3563, 0.711, 0.3563, 0.711, 0.2816, 0.711, 0.1511, 0.6274, 0.1511, 0.711, 0.1511, 0.711, 0.1511, 0.6274, 0.2816, 0.5634, 0.3563, 0.5634, 0.3563, 0.6274, 0.2816, 0.6274, 0.1511, 0.6274, 0.1511, 0.5441, 0.1511, 0.5634, 0.1511, 0.6274, 0.1511, 0.6274, 0.375, 0.8434, 0.375, 0.8434, 0.375, 0.8434, 0.2816, 0.711, 0.2816, 0.711, 0.2184, 0.711, 0.2184, 0.711, 0.2816, 0.711, 0.2816, 0.711, 0.6017, 0.25, 0.6017, 0.2059, 0.6017, 0.2059, 0.6017, 0.25, 0.375, 0.4066, 0.3563, 0.5083, 0.3563, 0.5441, 0.2816, 0.5441, 0.375, 0.3434, 0.375, 0.4066, 0.2816, 0.5441, 0.2184, 0.5441, 0.1511, 0.5083, 0.375, 0.3434, 0.2184, 0.5441, 0.1511, 0.5441, 0.2816, 0.5441, 0.3563, 0.5441, 0.3563, 0.5634, 0.2816, 0.5634, 0.2184, 0.5441, 0.2816, 0.5441, 0.2816, 0.5634, 0.2184, 0.5634, 0.1511, 0.5441, 0.2184, 0.5441, 0.2184, 0.5634, 0.1511, 0.5634, 0.3563, 0.5441, 0.3563, 0.5634, 0.3563, 0.5441, 0.3563, 0.5083, 0.1511, 0.5441, 0.1511, 0.5634, 0.1511, 0.5441, 0.1511, 0.5083, 0.2816, 0.6274, 0.2816, 0.711, 0.2184, 0.711, 0.2184, 0.6274, 0.2184, 0.6274, 0.2816, 0.6274, 0.2816, 0.6274, 0.2184, 0.6274, 0.2816, 0.711, 0.3563, 0.711, 0.3563, 0.711, 0.2816, 0.711, 0.2816, 0.711, 0.2816, 0.6274, 0.3563, 0.6274, 0.3563, 0.711, 0.2816, 0.711, 0.2184, 0.711, 0.2184, 0.711, 0.2816, 0.711, 0.2184, 0.6274, 0.2184, 0.711, 0.1511, 0.711, 0.1511, 0.6274, 0.2816, 0.711, 0.2184, 0.711, 0.2184, 0.711, 0.2816, 0.711, 0.3563, 0.711, 0.3563, 0.6274, 0.3563, 0.6274, 0.3563, 0.711, 0.1511, 0.6274, 0.1511, 0.711, 0.1511, 0.711, 0.1511, 0.6274, 0.1511, 0.711, 0.2184, 0.711, 0.2184, 0.711, 0.1511, 0.711, 0.2184, 0.711, 0.1511, 0.711, 0.1511, 0.711, 0.2184, 0.711, 0.3563, 0.6274, 0.3563, 0.6274, 0.3563, 0.6274, 0.2816, 0.6274, 0.2816, 0.6274, 0.2184, 0.6274, 0.1511, 0.6274, 0.1511, 0.6274, 0.1511, 0.6274, 0.2184, 0.6274])
me_cube.materials.append(mat_material)
me_cube.use_mirror_vertex_groups = False
me_cube.update()
me_cube_001 = bpy.data.meshes.new('Cube.001')
me_cube_001.from_pydata([(-0.05046, 1.197, -0.1998), (-0.05046, 1.197, 0.1998), (0.05046, 1.197, -0.1998), (0.05046, 1.197, 0.1998), (-0.05046, 0.2071, -0.1998), (-0.05046, 0.2051, 0.1998), (0.05046, 0.2071, -0.1998), (0.05046, 0.2051, 0.1998), (-0.05046, 0.164, 0.3845), (0.05046, 0.164, 0.3845), (-0.05046, 0.0, -0.1998), (-0.05046, 0.0, 0.1998), (0.05046, 0.0, -0.1998), (0.05046, 0.0, 0.1998), (-0.05046, 0.0, 0.4602), (0.05046, 0.0, 0.4602), (-0.05046, 0.272, 0.1998), (0.05046, 0.272, -0.1998), (-0.05046, 0.272, -0.1998), (0.05046, 0.272, 0.1998), (-0.05046, 1.274, 0.09982), (-0.05046, 1.3, -8.343e-05), (-0.05046, 1.274, -0.09998), (0.05046, 1.274, 0.09982), (0.05046, 1.3, -8.343e-05), (0.05046, 1.274, -0.09998), (0.05046, 0.2056, 0.09982), (0.05046, 0.2061, -8.343e-05), (0.05046, 0.2066, -0.09998), (-0.05046, 0.2056, 0.09982), (-0.05046, 0.2061, -8.343e-05), (-0.05046, 0.2066, -0.09998), (-0.05046, 0.0, 0.09982), (-0.05046, 0.0, -8.343e-05), (-0.05046, 0.0, -0.09998), (0.05046, 0.0, 0.09982), (0.05046, 0.0, -8.343e-05), (0.05046, 0.0, -0.09998), (0.05046, 0.272, 0.09982), (0.05046, 0.272, -8.343e-05), (0.05046, 0.272, -0.09998), (-0.05046, 0.272, 0.09982), (-0.05046, 0.272, -8.343e-05), (-0.05046, 0.272, -0.09998), (-0.05046, 0.1027, 0.1998), (0.05046, 0.1037, -0.1998), (-0.05046, 0.08549, 0.445), (-0.05046, 0.1037, -0.1998), (0.05046, 0.1027, 0.1998), (0.05046, 0.08549, 0.445), (0.05046, 0.1035, -0.09998), (0.05046, 0.1032, -8.343e-05), (0.05046, 0.103, 0.09982), (-0.05046, 0.1035, -0.09998), (-0.05046, 0.1032, -8.343e-05), (-0.05046, 0.103, 0.09982), (-0.02641, 1.197, -0.1998), (-0.02641, 1.197, 0.1998), (-0.02641, 0.2051, 0.1998), (-0.02641, 0.2071, -0.1998), (-0.02641, 0.164, 0.3845), (-0.02641, 0.0, 0.4602), (-0.02641, 0.0, -0.1998), (-0.02641, 0.272, -0.1998), (-0.02641, 0.272, 0.1998), (-0.02641, 1.274, -0.09998), (-0.02641, 1.3, -8.343e-05), (-0.02641, 1.274, 0.09982), (-0.02641, 0.1037, -0.1998), (-0.02641, 0.08549, 0.445)], [], [(41, 16, 1, 20), (67, 57, 3, 23), (64, 16, 5, 58), (63, 17, 6, 59), (38, 19, 7, 26), (55, 44, 5, 29), (58, 5, 8, 60), (48, 7, 9, 49), (69, 46, 14, 61), (52, 48, 13, 35), (68, 45, 12, 62), (44, 11, 14, 46), (23, 3, 19, 38), (56, 2, 17, 63), (57, 1, 16, 64), (29, 5, 16, 41), (4, 31, 43, 18), (31, 30, 42, 43), (30, 29, 41, 42), (2, 25, 40, 17), (25, 24, 39, 40), (24, 23, 38, 39), (45, 50, 37, 12), (50, 51, 36, 37), (51, 52, 35, 36), (47, 53, 31, 4), (53, 54, 30, 31), (54, 55, 29, 30), (17, 40, 28, 6), (40, 39, 27, 28), (39, 38, 26, 27), (56, 65, 25, 2), (65, 66, 24, 25), (66, 67, 23, 24), (18, 43, 22, 0), (43, 42, 21, 22), (42, 41, 20, 21), (33, 32, 55, 54), (34, 33, 54, 53), (10, 34, 53, 47), (27, 26, 52, 51), (28, 27, 51, 50), (6, 28, 50, 45), (5, 44, 46, 8), (59, 6, 45, 68), (26, 7, 48, 52), (60, 8, 46, 69), (13, 48, 49, 15), (32, 11, 44, 55), (9, 60, 69, 49), (4, 59, 68, 47), (21, 20, 67, 66), (22, 21, 66, 65), (0, 22, 65, 56), (3, 57, 64, 19), (0, 56, 63, 18), (47, 68, 62, 10), (49, 69, 61, 15), (7, 58, 60, 9), (18, 63, 59, 4), (19, 64, 58, 7), (20, 1, 57, 67)])
me_cube_001.polygons.foreach_set('use_smooth', [True] * 62)
_uv = me_cube_001.uv_layers.new(name='UVMap')
_uv.uv.foreach_set('vector', [0.5624, 0.1551, 0.625, 0.1551, 0.625, 0.25, 0.5624, 0.25, 0.5624, 0.375, 0.625, 0.375, 0.625, 0.5, 0.5624, 0.5, 0.75, 0.5949, 0.875, 0.5949, 0.875, 0.6021, 0.75, 0.6021, 0.25, 0.5949, 0.375, 0.5949, 0.375, 0.6021, 0.25, 0.6021, 0.5624, 0.5949, 0.625, 0.5949, 0.625, 0.6021, 0.5624, 0.6021, 0.5624, 0.1365, 0.625, 0.1365, 0.625, 0.1479, 0.5624, 0.1479, 0.75, 0.6021, 0.875, 0.6021, 0.875, 0.6021, 0.75, 0.6021, 0.625, 0.6135, 0.625, 0.6021, 0.625, 0.6021, 0.625, 0.6135, 0.75, 0.6135, 0.875, 0.6135, 0.875, 0.625, 0.75, 0.625, 0.5624, 0.6135, 0.625, 0.6135, 0.625, 0.625, 0.5624, 0.625, 0.25, 0.6135, 0.375, 0.6135, 0.375, 0.625, 0.25, 0.625, 0.625, 0.1365, 0.625, 0.125, 0.625, 0.125, 0.625, 0.1365, 0.5624, 0.5, 0.625, 0.5, 0.625, 0.5949, 0.5624, 0.5949, 0.25, 0.5, 0.375, 0.5, 0.375, 0.5949, 0.25, 0.5949, 0.75, 0.5, 0.875, 0.5, 0.875, 0.5949, 0.75, 0.5949, 0.5624, 0.1479, 0.625, 0.1479, 0.625, 0.1551, 0.5624, 0.1551, 0.375, 0.1479, 0.4374, 0.1479, 0.4374, 0.1551, 0.375, 0.1551, 0.4374, 0.1479, 0.4999, 0.1479, 0.4999, 0.1551, 0.4374, 0.1551, 0.4999, 0.1479, 0.5624, 0.1479, 0.5624, 0.1551, 0.4999, 0.1551, 0.375, 0.5, 0.4374, 0.5, 0.4374, 0.5949, 0.375, 0.5949, 0.4374, 0.5, 0.4999, 0.5, 0.4999, 0.5949, 0.4374, 0.5949, 0.4999, 0.5, 0.5624, 0.5, 0.5624, 0.5949, 0.4999, 0.5949, 0.375, 0.6135, 0.4374, 0.6135, 0.4374, 0.625, 0.375, 0.625, 0.4374, 0.6135, 0.4999, 0.6135, 0.4999, 0.625, 0.4374, 0.625, 0.4999, 0.6135, 0.5624, 0.6135, 0.5624, 0.625, 0.4999, 0.625, 0.375, 0.1365, 0.4374, 0.1365, 0.4374, 0.1479, 0.375, 0.1479, 0.4374, 0.1365, 0.4999, 0.1365, 0.4999, 0.1479, 0.4374, 0.1479, 0.4999, 0.1365, 0.5624, 0.1365, 0.5624, 0.1479, 0.4999, 0.1479, 0.375, 0.5949, 0.4374, 0.5949, 0.4374, 0.6021, 0.375, 0.6021, 0.4374, 0.5949, 0.4999, 0.5949, 0.4999, 0.6021, 0.4374, 0.6021, 0.4999, 0.5949, 0.5624, 0.5949, 0.5624, 0.6021, 0.4999, 0.6021, 0.375, 0.375, 0.4374, 0.375, 0.4374, 0.5, 0.375, 0.5, 0.4374, 0.375, 0.4999, 0.375, 0.4999, 0.5, 0.4374, 0.5, 0.4999, 0.375, 0.5624, 0.375, 0.5624, 0.5, 0.4999, 0.5, 0.375, 0.1551, 0.4374, 0.1551, 0.4374, 0.25, 0.375, 0.25, 0.4374, 0.1551, 0.4999, 0.1551, 0.4999, 0.25, 0.4374, 0.25, 0.4999, 0.1551, 0.5624, 0.1551, 0.5624, 0.25, 0.4999, 0.25, 0.4999, 0.125, 0.5624, 0.125, 0.5624, 0.1365, 0.4999, 0.1365, 0.4374, 0.125, 0.4999, 0.125, 0.4999, 0.1365, 0.4374, 0.1365, 0.375, 0.125, 0.4374, 0.125, 0.4374, 0.1365, 0.375, 0.1365, 0.4999, 0.6021, 0.5624, 0.6021, 0.5624, 0.6135, 0.4999, 0.6135, 0.4374, 0.6021, 0.4999, 0.6021, 0.4999, 0.6135, 0.4374, 0.6135, 0.375, 0.6021, 0.4374, 0.6021, 0.4374, 0.6135, 0.375, 0.6135, 0.625, 0.1479, 0.625, 0.1365, 0.625, 0.1365, 0.625, 0.1479, 0.25, 0.6021, 0.375, 0.6021, 0.375, 0.6135, 0.25, 0.6135, 0.5624, 0.6021, 0.625, 0.6021, 0.625, 0.6135, 0.5624, 0.6135, 0.75, 0.6021, 0.875, 0.6021, 0.875, 0.6135, 0.75, 0.6135, 0.625, 0.625, 0.625, 0.6135, 0.625, 0.6135, 0.625, 0.625, 0.5624, 0.125, 0.625, 0.125, 0.625, 0.1365, 0.5624, 0.1365, 0.625, 0.6021, 0.75, 0.6021, 0.75, 0.6135, 0.625, 0.6135, 0.125, 0.6021, 0.25, 0.6021, 0.25, 0.6135, 0.125, 0.6135, 0.4999, 0.25, 0.5624, 0.25, 0.5624, 0.375, 0.4999, 0.375, 0.4374, 0.25, 0.4999, 0.25, 0.4999, 0.375, 0.4374, 0.375, 0.375, 0.25, 0.4374, 0.25, 0.4374, 0.375, 0.375, 0.375, 0.625, 0.5, 0.75, 0.5, 0.75, 0.5949, 0.625, 0.5949, 0.125, 0.5, 0.25, 0.5, 0.25, 0.5949, 0.125, 0.5949, 0.125, 0.6135, 0.25, 0.6135, 0.25, 0.625, 0.125, 0.625, 0.625, 0.6135, 0.75, 0.6135, 0.75, 0.625, 0.625, 0.625, 0.625, 0.6021, 0.75, 0.6021, 0.75, 0.6021, 0.625, 0.6021, 0.125, 0.5949, 0.25, 0.5949, 0.25, 0.6021, 0.125, 0.6021, 0.625, 0.5949, 0.75, 0.5949, 0.75, 0.6021, 0.625, 0.6021, 0.5624, 0.25, 0.625, 0.25, 0.625, 0.375, 0.5624, 0.375])
me_cube_001.update()

# ---- objects
ob_cube = bpy.data.objects.new('Cube', me_cube)
ob_cube_001 = bpy.data.objects.new('Cube.001', me_cube_001)

# ---- transforms, parenting, visibility, modifiers, constraints
ob_cube.location = (0.0, 0.0, 6.5)
ob_cube.lock_rotations_4d = False
ob_cube.empty_display_type = 'ARROWS'
ob_cube.lineart.crease_threshold = 0.0
ob_cube_001.location = (1.283, 0.8812, 4.523)
_m = ob_cube_001.modifiers.new('Bevel', 'BEVEL')
_m.width = 0.05
_m.width_pct = 0.05
_m.segments = 2
_m = ob_cube_001.modifiers.new('Subdivision', 'SUBSURF')
_m.levels = 2
_m = ob_cube_001.modifiers.new('Mirror', 'MIRROR')
_m.use_axis = (True, True, False)
_m.use_clip = True
_m = ob_cube_001.modifiers.new('Mirror.001', 'MIRROR')
_m.mirror_object = ob_cube

# ---- collection membership
col_collection.objects.link(ob_cube)
col_collection.objects.link(ob_cube_001)

# ---- scene / render settings (as saved in the file)
scene.frame_start = 1; scene.frame_end = 250; scene.frame_set(1)
scene.render.engine = 'BLENDER_EEVEE_NEXT'
scene.cycles.sampling_pattern = 'TABULATED_SOBOL'
bpy.context.view_layer.update()

# ---- added for rendering (the .blend has no active camera and no usable light): camera, sun
cam_auto = bpy.data.cameras.new('AutoCamera')
cam_auto.lens = 50.0
cam_auto.sensor_width = 36.0
cam_auto.clip_end = 1000.0
ob_auto_camera = bpy.data.objects.new('AutoCamera', cam_auto)
scene.collection.objects.link(ob_auto_camera)
ob_auto_camera.location = (5.87796, -7.05262, 10.573)
ob_auto_camera.rotation_euler = (1.09748, -7.21219e-08, 0.694738)
scene.camera = ob_auto_camera
light_auto_sun = bpy.data.lights.new('AutoSun', 'SUN')
light_auto_sun.energy = 3.0
light_auto_sun.angle = 0.0523599
ob_auto_sun = bpy.data.objects.new('AutoSun', light_auto_sun)
scene.collection.objects.link(ob_auto_sun)
ob_auto_sun.rotation_euler = (0.872665, 0.174533, 0.523599)
bpy.context.view_layer.update()
